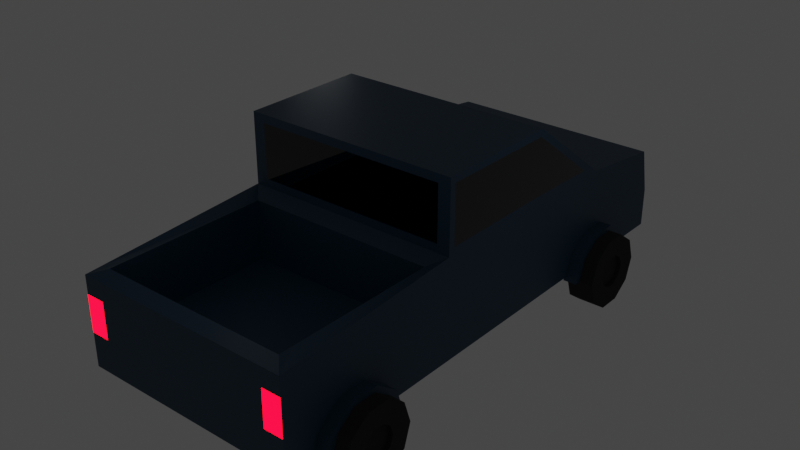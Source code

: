 # Source: car.blend  (saved by Blender 3.3.6; exported with 4.5.12 LTS)
import bpy
from mathutils import Matrix  # noqa: F401  (used for matrix-valued properties, if any)

bpy.ops.wm.read_factory_settings(use_empty=True)
scene = bpy.context.scene
scene.name = 'Scene'

# ---- collections
col_collection = bpy.data.collections.new('Collection'); scene.collection.children.link(col_collection)

# ---- materials (node trees are filled in below, after node groups)
mat_paint = bpy.data.materials.new('Paint')
mat_paint.alpha_threshold = 0.0
mat_paint.use_transparent_shadow = False
mat_paint.roughness = 0.5
mat_paint.line_color = (0.0, 0.0, 0.0, 1.0)
mat_window = bpy.data.materials.new('Window')
mat_window.use_transparent_shadow = False
mat_lights = bpy.data.materials.new('Lights')
mat_lights.use_transparent_shadow = False
mat_tires = bpy.data.materials.new('Tires')
mat_tires.use_transparent_shadow = False
mat_frontlights = bpy.data.materials.new('FrontLights')
mat_frontlights.use_transparent_shadow = False

# ---- material node trees
mat_paint.use_nodes = True; mat_paint.node_tree.nodes.clear()
_N = mat_paint.node_tree.nodes; _L = mat_paint.node_tree.links
n0 = _N.new('ShaderNodeOutputMaterial'); n0.name = 'Material Output'; n0.location = (300, 300)
n1 = _N.new('ShaderNodeBsdfPrincipled'); n1.name = 'Principled BSDF'; n1.location = (10, 300)
n1.distribution = 'GGX'
n1.subsurface_method = 'RANDOM_WALK_SKIN'
n1.inputs[0].default_value = (0.01152, 0.05494, 0.1087, 1.0)
n1.inputs[3].default_value = 1.45
n1.inputs[27].default_value = (0.0, 0.0, 0.0, 1.0)
n1.inputs[28].default_value = 1.0
_L.new(n1.outputs[0], n0.inputs[0])
n0.is_active_output = True
mat_window.use_nodes = True; mat_window.node_tree.nodes.clear()
_N = mat_window.node_tree.nodes; _L = mat_window.node_tree.links
n0 = _N.new('ShaderNodeBsdfPrincipled'); n0.name = 'Principled BSDF'; n0.location = (10, 300)
n0.distribution = 'GGX'
n0.subsurface_method = 'RANDOM_WALK_SKIN'
n0.inputs[0].default_value = (0.0, 0.0, 0.0, 1.0)
n0.inputs[2].default_value = 0.0
n0.inputs[3].default_value = 1.45
n0.inputs[13].default_value = 0.7255
n0.inputs[27].default_value = (0.0, 0.0, 0.0, 1.0)
n0.inputs[28].default_value = 1.0
n1 = _N.new('ShaderNodeOutputMaterial'); n1.name = 'Material Output'; n1.location = (300, 300)
_L.new(n0.outputs[0], n1.inputs[0])
n1.is_active_output = True
mat_lights.use_nodes = True; mat_lights.node_tree.nodes.clear()
_N = mat_lights.node_tree.nodes; _L = mat_lights.node_tree.links
n0 = _N.new('ShaderNodeBsdfPrincipled'); n0.name = 'Principled BSDF'; n0.location = (10, 300)
n0.distribution = 'GGX'
n0.subsurface_method = 'RANDOM_WALK_SKIN'
n0.inputs[0].default_value = (0.8, 0.02373, 0.001235, 1.0)
n0.inputs[2].default_value = 0.2091
n0.inputs[3].default_value = 1.45
n0.inputs[13].default_value = 0.7182
n0.inputs[27].default_value = (1.0, 0.0, 0.006756, 1.0)
n0.inputs[28].default_value = 7.9
n1 = _N.new('ShaderNodeOutputMaterial'); n1.name = 'Material Output'; n1.location = (300, 300)
_L.new(n0.outputs[0], n1.inputs[0])
n1.is_active_output = True
mat_tires.use_nodes = True; mat_tires.node_tree.nodes.clear()
_N = mat_tires.node_tree.nodes; _L = mat_tires.node_tree.links
n0 = _N.new('ShaderNodeBsdfPrincipled'); n0.name = 'Principled BSDF'; n0.location = (10, 300)
n0.distribution = 'GGX'
n0.subsurface_method = 'RANDOM_WALK_SKIN'
n0.inputs[0].default_value = (0.02674, 0.02674, 0.02674, 1.0)
n0.inputs[2].default_value = 0.9618
n0.inputs[3].default_value = 1.45
n0.inputs[13].default_value = 0.1545
n0.inputs[27].default_value = (0.0, 0.0, 0.0, 1.0)
n0.inputs[28].default_value = 1.0
n1 = _N.new('ShaderNodeOutputMaterial'); n1.name = 'Material Output'; n1.location = (300, 300)
_L.new(n0.outputs[0], n1.inputs[0])
n1.is_active_output = True
mat_frontlights.use_nodes = True; mat_frontlights.node_tree.nodes.clear()
_N = mat_frontlights.node_tree.nodes; _L = mat_frontlights.node_tree.links
n0 = _N.new('ShaderNodeBsdfPrincipled'); n0.name = 'Principled BSDF'; n0.location = (10, 300)
n0.distribution = 'GGX'
n0.subsurface_method = 'RANDOM_WALK_SKIN'
n0.inputs[0].default_value = (0.0, 0.0, 0.0, 1.0)
n0.inputs[3].default_value = 1.45
n0.inputs[27].default_value = (0.9503, 0.5027, 0.06251, 1.0)
n0.inputs[28].default_value = 3.4
n1 = _N.new('ShaderNodeOutputMaterial'); n1.name = 'Material Output'; n1.location = (300, 300)
_L.new(n0.outputs[0], n1.inputs[0])
n1.is_active_output = True

# ---- world
world_world = bpy.data.worlds.new('World'); scene.world = world_world
world_world.use_nodes = True; world_world.node_tree.nodes.clear()
_N = world_world.node_tree.nodes; _L = world_world.node_tree.links
n0 = _N.new('ShaderNodeOutputWorld'); n0.name = 'World Output'; n0.location = (300, 300)
n1 = _N.new('ShaderNodeBackground'); n1.name = 'Background'; n1.location = (10, 300)
n1.inputs[0].default_value = (0.05088, 0.05088, 0.05088, 1.0)
_L.new(n1.outputs[0], n0.inputs[0])
n0.is_active_output = True
world_world.color = (0.05088, 0.05088, 0.05088)
world_world.use_sun_shadow = False
world_world.sun_shadow_jitter_overblur = 0.0

# ---- lights
light_point = bpy.data.lights.new('Point', 'POINT')
light_point.transmission_factor = 0.0
light_point.energy = 1.0
light_point.shadow_soft_size = 0.25
light_point.shadow_maximum_resolution = 0.006
light_point.use_absolute_resolution = True
light_point_001 = bpy.data.lights.new('Point.001', 'POINT')
light_point_001.transmission_factor = 0.0
light_point_001.energy = 1.0
light_point_001.shadow_soft_size = 0.25
light_point_001.shadow_maximum_resolution = 0.006
light_point_001.use_absolute_resolution = True
light_point_002 = bpy.data.lights.new('Point.002', 'POINT')
light_point_002.transmission_factor = 0.0
light_point_002.energy = 1.0
light_point_002.shadow_soft_size = 0.25
light_point_002.shadow_maximum_resolution = 0.006
light_point_002.use_absolute_resolution = True

# ---- meshes
me_cube = bpy.data.meshes.new('Cube')
me_cube.from_pydata([(0.8506, -0.01761, 0.2663), (0.8506, 0.0, -1.0), (0.8506, -0.9473, 0.2663), (0.8506, -1.0, -1.0), (0.0, 0.0, -1.0), (-4.71e-10, -1.0, 0.2552), (0.0, -1.0, -1.0), (0.0, 0.05862, 0.2749), (0.8506, 0.5872, -0.1888), (0.8506, 1.0, -1.0), (0.0, 0.6917, -0.2015), (0.0, 1.0, -1.0), (0.8506, 0.0006628, -0.174), (0.7413, -1.109, -0.2854), (0.0, -1.109, -0.2854), (0.0, 1.0, -0.6043), (0.7413, -2.373, -0.2854), (0.8506, -2.482, -1.0), (0.0, -2.482, -1.0), (0.0, -2.373, -0.2854), (0.8506, -0.9473, -0.174), (0.0, -1.0, -0.2267), (0.8506, -2.482, -0.3188), (0.0, -2.482, -0.3188), (0.0, -2.373, -0.7503), (0.0, -1.109, -0.7503), (0.7413, -1.109, -0.7503), (0.7413, -2.373, -0.7503), (0.8356, 1.071, -1.028), (1.046, 0.9093, -1.028), (0.8356, 1.015, -1.199), (1.046, 0.8845, -1.104), (0.8356, 0.8696, -1.305), (1.046, 0.8197, -1.151), (0.8356, 0.6897, -1.305), (1.046, 0.7396, -1.151), (0.8356, 0.5442, -1.199), (1.046, 0.6748, -1.104), (0.8356, 0.4886, -1.028), (1.046, 0.6501, -1.028), (0.8356, 0.5442, -0.8567), (1.046, 0.6748, -0.9516), (0.8356, 0.6897, -0.751), (1.046, 0.7396, -0.9045), (0.8356, 0.8696, -0.751), (1.046, 0.8197, -0.9045), (0.8356, 1.015, -0.8567), (1.046, 0.8845, -0.9516), (1.046, 1.015, -1.199), (1.046, 1.071, -1.028), (1.046, 0.8696, -1.305), (1.046, 0.6897, -1.305), (1.046, 0.5442, -1.199), (1.046, 0.4886, -1.028), (1.046, 0.5442, -0.8567), (1.046, 0.6897, -0.751), (1.046, 0.8696, -0.751), (1.046, 1.015, -0.8567), (1.013, 0.8845, -1.104), (1.013, 0.9093, -1.028), (1.013, 0.8197, -1.151), (1.013, 0.7396, -1.151), (1.013, 0.6748, -1.104), (1.013, 0.6501, -1.028), (1.013, 0.6748, -0.9516), (1.013, 0.7396, -0.9045), (1.013, 0.8197, -0.9045), (1.013, 0.8845, -0.9516), (0.9409, 1.071, -1.028), (0.9409, 1.015, -1.199), (0.9409, 0.8696, -1.305), (0.9409, 0.6897, -1.305), (0.9409, 0.5442, -1.199), (0.9409, 0.4886, -1.028), (0.9409, 0.5442, -0.8567), (0.9409, 0.6897, -0.751), (0.9409, 0.8696, -0.751), (0.9409, 1.015, -0.8567), (0.9409, 0.4341, -1.028), (0.8356, 0.4341, -1.028), (0.8356, 0.4861, -0.8478), (0.9409, 0.4861, -0.8478), (0.8356, 0.6676, -0.716), (0.9409, 0.6676, -0.716), (0.8356, 0.8918, -0.716), (0.9409, 0.8918, -0.716), (0.8356, 1.073, -0.8478), (0.9409, 1.073, -0.8478), (0.8356, 1.125, -1.028), (0.9409, 1.125, -1.028), (0.8356, -1.612, -1.028), (1.046, -1.774, -1.028), (0.8356, -1.668, -1.199), (1.046, -1.798, -1.104), (0.8356, -1.813, -1.305), (1.046, -1.863, -1.151), (0.8356, -1.993, -1.305), (1.046, -1.943, -1.151), (0.8356, -2.139, -1.199), (1.046, -2.008, -1.104), (0.8356, -2.194, -1.028), (1.046, -2.033, -1.028), (0.8356, -2.139, -0.8567), (1.046, -2.008, -0.9516), (0.8356, -1.993, -0.751), (1.046, -1.943, -0.9045), (0.8356, -1.813, -0.751), (1.046, -1.863, -0.9045), (0.8356, -1.668, -0.8567), (1.046, -1.798, -0.9516), (1.046, -1.668, -1.199), (1.046, -1.612, -1.028), (1.046, -1.813, -1.305), (1.046, -1.993, -1.305), (1.046, -2.139, -1.199), (1.046, -2.194, -1.028), (1.046, -2.139, -0.8567), (1.046, -1.993, -0.751), (1.046, -1.813, -0.751), (1.046, -1.668, -0.8567), (1.013, -1.798, -1.104), (1.013, -1.774, -1.028), (1.013, -1.863, -1.151), (1.013, -1.943, -1.151), (1.013, -2.008, -1.104), (1.013, -2.033, -1.028), (1.013, -2.008, -0.9516), (1.013, -1.943, -0.9045), (1.013, -1.863, -0.9045), (1.013, -1.798, -0.9516), (0.9409, -1.612, -1.028), (0.9409, -1.668, -1.199), (0.9409, -1.813, -1.305), (0.9409, -1.993, -1.305), (0.9409, -2.139, -1.199), (0.9409, -2.194, -1.028), (0.9409, -2.139, -0.8567), (0.9409, -1.993, -0.751), (0.9409, -1.813, -0.751), (0.9409, -1.668, -0.8567), (0.9409, -2.249, -1.028), (0.8356, -2.249, -1.028), (0.8356, -2.197, -0.8478), (0.9409, -2.197, -0.8478), (0.8356, -2.015, -0.716), (0.9409, -2.015, -0.716), (0.8356, -1.791, -0.716), (0.9409, -1.791, -0.716), (0.8356, -1.61, -0.8478), (0.9409, -1.61, -0.8478), (0.8356, -1.558, -1.028), (0.9409, -1.558, -1.028), (0.8506, 1.571, -0.6964), (0.8506, 1.571, -1.0), (0.0, 1.489, -0.3377), (0.8506, 1.489, -0.3377), (0.0, 1.571, -1.0), (0.0, 1.571, -0.6964), (0.7773, 0.05862, 0.2749), (0.7548, -1.0, 0.2552), (0.7773, 0.6917, -0.2015), (0.7548, -1.0, -0.1629), (0.0, 0.0, 0.319), (0.8506, 0.0, 0.319), (0.0, 0.7503, -0.2456), (0.8506, 0.7503, -0.2456), (0.8506, -1.0, 0.319), (0.0, -1.0, 0.319), (0.8506, -1.0, -0.2267), (-4.71e-10, -1.0, -0.1629), (0.0, 1.0, -0.687), (0.0, 1.0, -0.8189), (0.8506, -2.482, -0.4612), (0.8506, -2.482, -0.7398), (0.8506, 1.571, -0.7598), (0.8506, 1.571, -0.861), (0.0, 1.571, -0.7598), (0.0, 1.571, -0.861), (0.7033, -1.0, -1.0), (0.7033, 0.0, 0.319), (0.7033, 0.0, -1.0), (0.7033, -1.0, 0.319), (0.7033, 0.7503, -0.2456), (0.7033, 1.0, -1.0), (0.7033, -1.0, -0.2267), (0.7033, -2.482, -1.0), (0.7033, -2.482, -0.3188), (0.6129, -1.109, -0.2854), (0.6129, -2.373, -0.2854), (0.6129, -1.109, -0.7503), (0.7033, 1.489, -0.3377), (0.7033, 1.571, -1.0), (0.7033, 1.571, -0.6964), (0.6427, 0.05862, 0.2749), (0.6427, 0.6917, -0.2015), (0.6241, -1.0, 0.2552), (0.6241, -1.0, -0.1629), (0.7033, 1.571, -0.861), (0.7033, -2.482, -0.7398), (0.7033, -2.482, -0.4612), (0.8506, -2.344, -1.0), (0.0, -2.344, -1.0), (0.8506, -2.344, -0.3102), (0.7413, -2.255, -0.2854), (0.7413, -2.255, -0.7503), (0.7033, -2.344, -1.0), (0.5031, 0.0, -1.0), (0.5031, -1.0, 0.319), (0.5031, 1.0, -1.0), (0.5031, -1.0, -0.2267), (0.5031, -2.482, -0.3188), (0.4384, -1.109, -0.2854), (0.4384, -2.373, -0.2854), (0.4384, -1.109, -0.7503), (0.5031, 1.571, -1.0), (0.4464, -1.0, 0.2552), (0.4464, -1.0, -0.1629), (0.5031, -1.0, -1.0), (0.5031, 0.0, 0.319), (0.5031, 0.7503, -0.2456), (0.5031, -2.482, -1.0), (0.5031, 1.489, -0.3377), (0.5031, 1.571, -0.6964), (0.4597, 0.05862, 0.2749), (0.4597, 0.6917, -0.2015), (0.5031, 1.571, -0.861), (0.5031, 1.571, -0.7598), (0.5031, -2.344, -1.0), (-0.8506, -0.01761, 0.2663), (-0.8506, 0.0, -1.0), (-0.8506, -0.9473, 0.2663), (-0.8506, -1.0, -1.0), (-0.8506, 0.5872, -0.1888), (-0.8506, 1.0, -1.0), (-0.8506, 0.0006628, -0.174), (-0.7413, -1.109, -0.2854), (-0.7413, -2.373, -0.2854), (-0.8506, -2.482, -1.0), (-0.8506, -0.9473, -0.174), (-0.8506, -2.482, -0.3188), (-0.7413, -1.109, -0.7503), (-0.7413, -2.373, -0.7503), (-0.8356, 1.071, -1.028), (-1.046, 0.9093, -1.028), (-0.8356, 1.015, -1.199), (-1.046, 0.8845, -1.104), (-0.8356, 0.8696, -1.305), (-1.046, 0.8197, -1.151), (-0.8356, 0.6897, -1.305), (-1.046, 0.7396, -1.151), (-0.8356, 0.5442, -1.199), (-1.046, 0.6748, -1.104), (-0.8356, 0.4886, -1.028), (-1.046, 0.6501, -1.028), (-0.8356, 0.5442, -0.8567), (-1.046, 0.6748, -0.9516), (-0.8356, 0.6897, -0.751), (-1.046, 0.7396, -0.9045), (-0.8356, 0.8696, -0.751), (-1.046, 0.8197, -0.9045), (-0.8356, 1.015, -0.8567), (-1.046, 0.8845, -0.9516), (-1.046, 1.015, -1.199), (-1.046, 1.071, -1.028), (-1.046, 0.8696, -1.305), (-1.046, 0.6897, -1.305), (-1.046, 0.5442, -1.199), (-1.046, 0.4886, -1.028), (-1.046, 0.5442, -0.8567), (-1.046, 0.6897, -0.751), (-1.046, 0.8696, -0.751), (-1.046, 1.015, -0.8567), (-1.013, 0.8845, -1.104), (-1.013, 0.9093, -1.028), (-1.013, 0.8197, -1.151), (-1.013, 0.7396, -1.151), (-1.013, 0.6748, -1.104), (-1.013, 0.6501, -1.028), (-1.013, 0.6748, -0.9516), (-1.013, 0.7396, -0.9045), (-1.013, 0.8197, -0.9045), (-1.013, 0.8845, -0.9516), (-0.9409, 1.071, -1.028), (-0.9409, 1.015, -1.199), (-0.9409, 0.8696, -1.305), (-0.9409, 0.6897, -1.305), (-0.9409, 0.5442, -1.199), (-0.9409, 0.4886, -1.028), (-0.9409, 0.5442, -0.8567), (-0.9409, 0.6897, -0.751), (-0.9409, 0.8696, -0.751), (-0.9409, 1.015, -0.8567), (-0.9409, 0.4341, -1.028), (-0.8356, 0.4341, -1.028), (-0.8356, 0.4861, -0.8478), (-0.9409, 0.4861, -0.8478), (-0.8356, 0.6676, -0.716), (-0.9409, 0.6676, -0.716), (-0.8356, 0.8918, -0.716), (-0.9409, 0.8918, -0.716), (-0.8356, 1.073, -0.8478), (-0.9409, 1.073, -0.8478), (-0.8356, 1.125, -1.028), (-0.9409, 1.125, -1.028), (-0.8356, -1.612, -1.028), (-1.046, -1.774, -1.028), (-0.8356, -1.668, -1.199), (-1.046, -1.798, -1.104), (-0.8356, -1.813, -1.305), (-1.046, -1.863, -1.151), (-0.8356, -1.993, -1.305), (-1.046, -1.943, -1.151), (-0.8356, -2.139, -1.199), (-1.046, -2.008, -1.104), (-0.8356, -2.194, -1.028), (-1.046, -2.033, -1.028), (-0.8356, -2.139, -0.8567), (-1.046, -2.008, -0.9516), (-0.8356, -1.993, -0.751), (-1.046, -1.943, -0.9045), (-0.8356, -1.813, -0.751), (-1.046, -1.863, -0.9045), (-0.8356, -1.668, -0.8567), (-1.046, -1.798, -0.9516), (-1.046, -1.668, -1.199), (-1.046, -1.612, -1.028), (-1.046, -1.813, -1.305), (-1.046, -1.993, -1.305), (-1.046, -2.139, -1.199), (-1.046, -2.194, -1.028), (-1.046, -2.139, -0.8567), (-1.046, -1.993, -0.751), (-1.046, -1.813, -0.751), (-1.046, -1.668, -0.8567), (-1.013, -1.798, -1.104), (-1.013, -1.774, -1.028), (-1.013, -1.863, -1.151), (-1.013, -1.943, -1.151), (-1.013, -2.008, -1.104), (-1.013, -2.033, -1.028), (-1.013, -2.008, -0.9516), (-1.013, -1.943, -0.9045), (-1.013, -1.863, -0.9045), (-1.013, -1.798, -0.9516), (-0.9409, -1.612, -1.028), (-0.9409, -1.668, -1.199), (-0.9409, -1.813, -1.305), (-0.9409, -1.993, -1.305), (-0.9409, -2.139, -1.199), (-0.9409, -2.194, -1.028), (-0.9409, -2.139, -0.8567), (-0.9409, -1.993, -0.751), (-0.9409, -1.813, -0.751), (-0.9409, -1.668, -0.8567), (-0.9409, -2.249, -1.028), (-0.8356, -2.249, -1.028), (-0.8356, -2.197, -0.8478), (-0.9409, -2.197, -0.8478), (-0.8356, -2.015, -0.716), (-0.9409, -2.015, -0.716), (-0.8356, -1.791, -0.716), (-0.9409, -1.791, -0.716), (-0.8356, -1.61, -0.8478), (-0.9409, -1.61, -0.8478), (-0.8356, -1.558, -1.028), (-0.9409, -1.558, -1.028), (-0.8506, 1.571, -0.6964), (-0.8506, 1.571, -1.0), (-0.8506, 1.489, -0.3377), (-0.7773, 0.05862, 0.2749), (-0.7548, -1.0, 0.2552), (-0.7773, 0.6917, -0.2015), (-0.7548, -1.0, -0.1629), (-0.8506, 0.0, 0.319), (-0.8506, 0.7503, -0.2456), (-0.8506, -1.0, 0.319), (-0.8506, -1.0, -0.2267), (-0.8506, -2.482, -0.4612), (-0.8506, -2.482, -0.7398), (-0.8506, 1.571, -0.7598), (-0.8506, 1.571, -0.861), (-0.7033, -1.0, -1.0), (-0.7033, 0.0, 0.319), (-0.7033, 0.0, -1.0), (-0.7033, -1.0, 0.319), (-0.7033, 0.7503, -0.2456), (-0.7033, 1.0, -1.0), (-0.7033, -1.0, -0.2267), (-0.7033, -2.482, -1.0), (-0.7033, -2.482, -0.3188), (-0.6129, -1.109, -0.2854), (-0.6129, -2.373, -0.2854), (-0.6129, -1.109, -0.7503), (-0.7033, 1.489, -0.3377), (-0.7033, 1.571, -1.0), (-0.7033, 1.571, -0.6964), (-0.6427, 0.05862, 0.2749), (-0.6427, 0.6917, -0.2015), (-0.6241, -1.0, 0.2552), (-0.6241, -1.0, -0.1629), (-0.7033, 1.571, -0.861), (-0.7033, -2.482, -0.7398), (-0.7033, -2.482, -0.4612), (-0.8506, -2.344, -1.0), (-0.8506, -2.344, -0.3102), (-0.7413, -2.255, -0.2854), (-0.7413, -2.255, -0.7503), (-0.7033, -2.344, -1.0), (-0.5031, 0.0, -1.0), (-0.5031, -1.0, 0.319), (-0.5031, 1.0, -1.0), (-0.5031, -1.0, -0.2267), (-0.5031, -2.482, -0.3188), (-0.4384, -1.109, -0.2854), (-0.4384, -2.373, -0.2854), (-0.4384, -1.109, -0.7503), (-0.5031, 1.571, -1.0), (-0.4464, -1.0, 0.2552), (-0.4464, -1.0, -0.1629), (-0.5031, -1.0, -1.0), (-0.5031, 0.0, 0.319), (-0.5031, 0.7503, -0.2456), (-0.5031, -2.482, -1.0), (-0.5031, 1.489, -0.3377), (-0.5031, 1.571, -0.6964), (-0.4597, 0.05862, 0.2749), (-0.4597, 0.6917, -0.2015), (-0.5031, 1.571, -0.861), (-0.5031, 1.571, -0.7598), (-0.5031, -2.344, -1.0)], [], [(180, 1, 3, 178), (179, 218, 162, 167, 207, 181, 166, 163), (208, 11, 156, 214), (206, 4, 11, 208), (15, 164, 154, 157), (205, 200, 17, 185), (220, 210, 23, 18), (187, 13, 168, 184), (212, 19, 23, 210), (203, 16, 22, 202), (16, 203, 13, 26, 204, 27), (189, 213, 25, 24, 27, 204, 26), (68, 49, 48, 69), (69, 48, 50, 70), (70, 50, 51, 71), (71, 51, 52, 72), (72, 52, 53, 73), (73, 53, 54, 74), (74, 54, 55, 75), (75, 55, 56, 76), (47, 45, 66, 67), (76, 56, 57, 77), (77, 57, 49, 68), (28, 30, 32, 34, 36, 38, 40, 42, 44, 46), (29, 31, 48, 49), (31, 33, 50, 48), (33, 35, 51, 50), (35, 37, 52, 51), (37, 39, 53, 52), (39, 41, 54, 53), (41, 43, 55, 54), (43, 45, 56, 55), (45, 47, 57, 56), (47, 29, 49, 57), (41, 39, 63, 64), (35, 33, 60, 61), (29, 47, 67, 59), (43, 41, 64, 65), (37, 35, 61, 62), (31, 29, 59, 58), (45, 43, 65, 66), (39, 37, 62, 63), (33, 31, 58, 60), (58, 59, 67, 66, 65, 64, 63, 62, 61, 60), (38, 73, 78, 79), (77, 68, 89, 87), (46, 44, 84, 86), (74, 75, 83, 81), (28, 46, 86, 88), (36, 72, 73, 38), (34, 71, 72, 36), (32, 70, 71, 34), (30, 69, 70, 32), (28, 68, 69, 30), (86, 87, 89, 88), (84, 85, 87, 86), (82, 83, 85, 84), (80, 81, 83, 82), (79, 78, 81, 80), (44, 42, 82, 84), (68, 28, 88, 89), (73, 74, 81, 78), (42, 40, 80, 82), (40, 38, 79, 80), (76, 77, 87, 85), (75, 76, 85, 83), (130, 111, 110, 131), (131, 110, 112, 132), (132, 112, 113, 133), (133, 113, 114, 134), (134, 114, 115, 135), (135, 115, 116, 136), (136, 116, 117, 137), (137, 117, 118, 138), (109, 107, 128, 129), (138, 118, 119, 139), (139, 119, 111, 130), (90, 92, 94, 96, 98, 100, 102, 104, 106, 108), (91, 93, 110, 111), (93, 95, 112, 110), (95, 97, 113, 112), (97, 99, 114, 113), (99, 101, 115, 114), (101, 103, 116, 115), (103, 105, 117, 116), (105, 107, 118, 117), (107, 109, 119, 118), (109, 91, 111, 119), (103, 101, 125, 126), (97, 95, 122, 123), (91, 109, 129, 121), (105, 103, 126, 127), (99, 97, 123, 124), (93, 91, 121, 120), (107, 105, 127, 128), (101, 99, 124, 125), (95, 93, 120, 122), (120, 121, 129, 128, 127, 126, 125, 124, 123, 122), (100, 135, 140, 141), (139, 130, 151, 149), (108, 106, 146, 148), (136, 137, 145, 143), (90, 108, 148, 150), (98, 134, 135, 100), (96, 133, 134, 98), (94, 132, 133, 96), (92, 131, 132, 94), (90, 130, 131, 92), (148, 149, 151, 150), (146, 147, 149, 148), (144, 145, 147, 146), (142, 143, 145, 144), (141, 140, 143, 142), (106, 104, 144, 146), (130, 90, 150, 151), (135, 136, 143, 140), (104, 102, 142, 144), (102, 100, 141, 142), (138, 139, 149, 147), (137, 138, 147, 145), (170, 15, 157, 176), (8, 12, 20, 168, 202, 22, 172, 173, 17, 200, 3, 1, 9, 153, 175, 174, 152, 155, 165, 163, 0), (158, 193, 223, 7, 162, 218, 179, 163, 165, 182, 219, 164, 10, 224, 194, 160), (2, 20, 12, 8, 0), (195, 159, 166, 181), (159, 161, 168, 166), (216, 169, 21, 209), (223, 193, 158, 160, 194, 224, 10, 7), (11, 171, 177, 156), (171, 170, 176, 177), (225, 226, 222, 192, 152, 174, 175, 197), (173, 172, 199, 198), (17, 173, 198, 185), (161, 196, 184, 168), (215, 195, 181, 207), (164, 219, 182, 165, 155, 190, 221, 154), (157, 154, 221, 190, 155, 152, 192, 222), (16, 188, 186, 22), (211, 187, 184, 209), (161, 159, 195, 215, 5, 169, 216, 196), (172, 22, 186, 199), (227, 205, 185, 220), (1, 180, 183, 9), (9, 183, 191, 153), (206, 180, 178, 217), (217, 178, 205, 227), (20, 2, 0, 163, 166, 168), (13, 203, 202, 168), (178, 3, 200, 205), (6, 217, 227, 201), (4, 206, 217, 6), (201, 227, 220, 18), (14, 211, 209, 21), (177, 176, 157, 222, 226, 225, 197, 175, 153, 191, 214, 156), (5, 215, 207, 167), (196, 216, 209, 184), (19, 212, 188, 16, 27, 24), (188, 212, 210, 186), (198, 199, 186, 210, 220, 185), (180, 206, 208, 183), (183, 208, 214, 191), (187, 211, 14, 25, 213, 189, 26, 13), (383, 381, 231, 229), (382, 373, 375, 384, 409, 167, 162, 420), (410, 416, 156, 11), (408, 410, 11, 4), (407, 388, 237, 403), (422, 18, 23, 412), (390, 387, 376, 235), (414, 412, 23, 19), (405, 404, 239, 236), (236, 241, 406, 240, 235, 405), (392, 240, 406, 241, 24, 25, 415), (282, 283, 262, 263), (283, 284, 264, 262), (284, 285, 265, 264), (285, 286, 266, 265), (286, 287, 267, 266), (287, 288, 268, 267), (288, 289, 269, 268), (289, 290, 270, 269), (261, 281, 280, 259), (290, 291, 271, 270), (291, 282, 263, 271), (242, 260, 258, 256, 254, 252, 250, 248, 246, 244), (243, 263, 262, 245), (245, 262, 264, 247), (247, 264, 265, 249), (249, 265, 266, 251), (251, 266, 267, 253), (253, 267, 268, 255), (255, 268, 269, 257), (257, 269, 270, 259), (259, 270, 271, 261), (261, 271, 263, 243), (255, 278, 277, 253), (249, 275, 274, 247), (243, 273, 281, 261), (257, 279, 278, 255), (251, 276, 275, 249), (245, 272, 273, 243), (259, 280, 279, 257), (253, 277, 276, 251), (247, 274, 272, 245), (272, 274, 275, 276, 277, 278, 279, 280, 281, 273), (252, 293, 292, 287), (291, 301, 303, 282), (260, 300, 298, 258), (288, 295, 297, 289), (242, 302, 300, 260), (250, 252, 287, 286), (248, 250, 286, 285), (246, 248, 285, 284), (244, 246, 284, 283), (242, 244, 283, 282), (300, 302, 303, 301), (298, 300, 301, 299), (296, 298, 299, 297), (294, 296, 297, 295), (293, 294, 295, 292), (258, 298, 296, 256), (282, 303, 302, 242), (287, 292, 295, 288), (256, 296, 294, 254), (254, 294, 293, 252), (290, 299, 301, 291), (289, 297, 299, 290), (344, 345, 324, 325), (345, 346, 326, 324), (346, 347, 327, 326), (347, 348, 328, 327), (348, 349, 329, 328), (349, 350, 330, 329), (350, 351, 331, 330), (351, 352, 332, 331), (323, 343, 342, 321), (352, 353, 333, 332), (353, 344, 325, 333), (304, 322, 320, 318, 316, 314, 312, 310, 308, 306), (305, 325, 324, 307), (307, 324, 326, 309), (309, 326, 327, 311), (311, 327, 328, 313), (313, 328, 329, 315), (315, 329, 330, 317), (317, 330, 331, 319), (319, 331, 332, 321), (321, 332, 333, 323), (323, 333, 325, 305), (317, 340, 339, 315), (311, 337, 336, 309), (305, 335, 343, 323), (319, 341, 340, 317), (313, 338, 337, 311), (307, 334, 335, 305), (321, 342, 341, 319), (315, 339, 338, 313), (309, 336, 334, 307), (334, 336, 337, 338, 339, 340, 341, 342, 343, 335), (314, 355, 354, 349), (353, 363, 365, 344), (322, 362, 360, 320), (350, 357, 359, 351), (304, 364, 362, 322), (312, 314, 349, 348), (310, 312, 348, 347), (308, 310, 347, 346), (306, 308, 346, 345), (304, 306, 345, 344), (362, 364, 365, 363), (360, 362, 363, 361), (358, 360, 361, 359), (356, 358, 359, 357), (355, 356, 357, 354), (320, 360, 358, 318), (344, 365, 364, 304), (349, 354, 357, 350), (318, 358, 356, 316), (316, 356, 355, 314), (352, 361, 363, 353), (351, 359, 361, 352), (232, 228, 373, 374, 368, 366, 379, 380, 367, 233, 229, 231, 403, 237, 378, 377, 239, 404, 376, 238, 234), (369, 371, 397, 426, 10, 164, 421, 385, 374, 373, 382, 420, 162, 7, 425, 396), (230, 228, 232, 234, 238), (398, 384, 375, 370), (370, 375, 376, 372), (418, 411, 21, 169), (425, 7, 10, 426, 397, 371, 369, 396), (427, 400, 380, 379, 366, 395, 424, 428), (378, 401, 402, 377), (237, 388, 401, 378), (372, 376, 387, 399), (417, 409, 384, 398), (164, 154, 423, 393, 368, 374, 385, 421), (157, 424, 395, 366, 368, 393, 423, 154), (236, 239, 389, 391), (413, 411, 387, 390), (372, 399, 418, 169, 5, 417, 398, 370), (377, 402, 389, 239), (429, 422, 388, 407), (229, 233, 386, 383), (233, 367, 394, 386), (408, 419, 381, 383), (419, 429, 407, 381), (238, 376, 375, 373, 228, 230), (235, 376, 404, 405), (381, 407, 403, 231), (6, 201, 429, 419), (4, 6, 419, 408), (201, 18, 422, 429), (14, 21, 411, 413), (177, 156, 416, 394, 367, 380, 400, 427, 428, 424, 157, 176), (5, 167, 409, 417), (399, 387, 411, 418), (19, 24, 241, 236, 391, 414), (391, 389, 412, 414), (401, 388, 422, 412, 389, 402), (383, 386, 410, 408), (386, 394, 416, 410), (390, 235, 240, 392, 415, 25, 14, 413)])
me_cube.polygons.foreach_set('material_index', [0, 0, 0, 0, 0, 0, 0, 0, 0, 0, 0, 0, 3, 3, 3, 3, 3, 3, 3, 3, 3, 3, 3, 3, 3, 3, 3, 3, 3, 3, 3, 3, 3, 3, 3, 3, 3, 3, 3, 3, 3, 3, 3, 3, 3, 0, 3, 0, 3, 3, 3, 3, 3, 3, 0, 0, 0, 0, 0, 3, 3, 0, 3, 3, 0, 0, 3, 3, 3, 3, 3, 3, 3, 3, 3, 3, 3, 3, 3, 3, 3, 3, 3, 3, 3, 3, 3, 3, 3, 3, 3, 3, 3, 3, 3, 3, 3, 3, 3, 0, 3, 0, 3, 3, 3, 3, 3, 3, 0, 0, 0, 0, 0, 3, 3, 0, 3, 3, 0, 0, 0, 0, 0, 1, 0, 0, 0, 1, 0, 0, 4, 2, 0, 0, 0, 0, 0, 0, 0, 1, 0, 0, 0, 0, 0, 0, 0, 0, 0, 0, 0, 0, 0, 0, 0, 0, 0, 0, 0, 0, 0, 0, 0, 0, 0, 0, 0, 0, 0, 0, 0, 0, 0, 3, 3, 3, 3, 3, 3, 3, 3, 3, 3, 3, 3, 3, 3, 3, 3, 3, 3, 3, 3, 3, 3, 3, 3, 3, 3, 3, 3, 3, 3, 3, 3, 3, 0, 3, 0, 3, 3, 3, 3, 3, 3, 0, 0, 0, 0, 0, 3, 3, 0, 3, 3, 0, 0, 3, 3, 3, 3, 3, 3, 3, 3, 3, 3, 3, 3, 3, 3, 3, 3, 3, 3, 3, 3, 3, 3, 3, 3, 3, 3, 3, 3, 3, 3, 3, 3, 3, 0, 3, 0, 3, 3, 3, 3, 3, 3, 0, 0, 0, 0, 0, 3, 3, 0, 3, 3, 0, 0, 0, 0, 1, 0, 0, 0, 1, 4, 2, 0, 0, 0, 0, 0, 0, 0, 1, 0, 0, 0, 0, 0, 0, 0, 0, 0, 0, 0, 0, 0, 0, 0, 0, 0, 0, 0, 0, 0, 0])
_uv = me_cube.uv_layers.new(name='UVMap')
_uv.uv.foreach_set('vector', [0.3534, 0.5, 0.375, 0.5, 0.375, 0.75, 0.3534, 0.75, 0.6466, 0.5, 0.6761, 0.5, 0.75, 0.5, 0.75, 0.75, 0.6761, 0.75, 0.6466, 0.75, 0.625, 0.75, 0.625, 0.5, 0.3239, 0.5, 0.25, 0.5, 0.25, 0.5, 0.3239, 0.5, 0.3239, 0.5, 0.25, 0.5, 0.25, 0.5, 0.3239, 0.5, 0.0, 0.0, 0.0, 0.0, 0.0, 0.0, 0.0, 0.0, 0.3534, 0.75, 0.375, 0.75, 0.375, 0.75, 0.3534, 0.75, 0.375, 0.8011, 0.5, 0.8011, 0.5, 0.875, 0.375, 0.875, 0.5, 0.7829, 0.5, 0.7637, 0.5, 0.75, 0.5, 0.7716, 0.5, 0.8092, 0.5, 0.875, 0.5, 0.875, 0.5, 0.8011, 0.5, 0.7637, 0.5, 0.7637, 0.5, 0.75, 0.5, 0.75, 0.5, 0.7637, 0.5, 0.7637, 0.5, 0.7637, 0.5, 0.7637, 0.5, 0.7637, 0.5, 0.7637, 0.5, 0.7829, 0.5, 0.8092, 0.5, 0.875, 0.5, 0.875, 0.5, 0.7637, 0.5, 0.7637, 0.5, 0.7637, 1.0, 0.75, 1.0, 1.0, 0.9, 1.0, 0.9, 0.75, 0.9, 0.75, 0.9, 1.0, 0.8, 1.0, 0.8, 0.75, 0.8, 0.75, 0.8, 1.0, 0.7, 1.0, 0.7, 0.75, 0.7, 0.75, 0.7, 1.0, 0.6, 1.0, 0.6, 0.75, 0.6, 0.75, 0.6, 1.0, 0.5, 1.0, 0.5, 0.75, 0.5, 0.75, 0.5, 1.0, 0.4, 1.0, 0.4, 0.75, 0.4, 0.75, 0.4, 1.0, 0.3, 1.0, 0.3, 0.75, 0.3, 0.75, 0.3, 1.0, 0.2, 1.0, 0.2, 0.75, 0.1872, 0.3364, 0.1484, 0.283, 0.1484, 0.283, 0.1872, 0.3364, 0.2, 0.75, 0.2, 1.0, 0.1, 1.0, 0.1, 0.75, 0.1, 0.75, 0.1, 1.0, -7.451e-08, 1.0, -7.451e-08, 0.75, 0.75, 0.49, 0.8911, 0.4442, 0.9783, 0.3242, 0.9783, 0.1758, 0.8911, 0.05584, 0.75, 0.01, 0.6089, 0.05584, 0.5217, 0.1758, 0.5217, 0.3242, 0.6089, 0.4442, 0.25, 0.3569, 0.3128, 0.3364, 0.3911, 0.4442, 0.25, 0.49, 0.3128, 0.3364, 0.3516, 0.283, 0.4783, 0.3242, 0.3911, 0.4442, 0.3516, 0.283, 0.3516, 0.217, 0.4783, 0.1758, 0.4783, 0.3242, 0.3516, 0.217, 0.3128, 0.1636, 0.3911, 0.05584, 0.4783, 0.1758, 0.3128, 0.1636, 0.25, 0.1431, 0.25, 0.01, 0.3911, 0.05584, 0.25, 0.1431, 0.1872, 0.1636, 0.1089, 0.05584, 0.25, 0.01, 0.1872, 0.1636, 0.1484, 0.217, 0.02175, 0.1758, 0.1089, 0.05584, 0.1484, 0.217, 0.1484, 0.283, 0.02175, 0.3242, 0.02175, 0.1758, 0.1484, 0.283, 0.1872, 0.3364, 0.1089, 0.4442, 0.02175, 0.3242, 0.1872, 0.3364, 0.25, 0.3569, 0.25, 0.49, 0.1089, 0.4442, 0.1872, 0.1636, 0.25, 0.1431, 0.25, 0.1431, 0.1872, 0.1636, 0.3516, 0.217, 0.3516, 0.283, 0.3516, 0.283, 0.3516, 0.217, 0.25, 0.3569, 0.1872, 0.3364, 0.1872, 0.3364, 0.25, 0.3569, 0.1484, 0.217, 0.1872, 0.1636, 0.1872, 0.1636, 0.1484, 0.217, 0.3128, 0.1636, 0.3516, 0.217, 0.3516, 0.217, 0.3128, 0.1636, 0.3128, 0.3364, 0.25, 0.3569, 0.25, 0.3569, 0.3128, 0.3364, 0.1484, 0.283, 0.1484, 0.217, 0.1484, 0.217, 0.1484, 0.283, 0.25, 0.1431, 0.3128, 0.1636, 0.3128, 0.1636, 0.25, 0.1431, 0.3516, 0.283, 0.3128, 0.3364, 0.3128, 0.3364, 0.3516, 0.283, 0.3128, 0.3364, 0.25, 0.3569, 0.1872, 0.3364, 0.1484, 0.283, 0.1484, 0.217, 0.1872, 0.1636, 0.25, 0.1431, 0.3128, 0.1636, 0.3516, 0.217, 0.3516, 0.283, 0.5, 0.5, 0.5, 0.75, 0.5, 0.75, 0.5, 0.5, 0.1, 0.75, -7.451e-08, 0.75, -7.451e-08, 0.75, 0.1, 0.75, 0.6089, 0.4442, 0.5217, 0.3242, 0.5217, 0.3242, 0.6089, 0.4442, 0.4, 0.75, 0.3, 0.75, 0.3, 0.75, 0.4, 0.75, 0.75, 0.49, 0.6089, 0.4442, 0.6089, 0.4442, 0.75, 0.49, 0.6, 0.5, 0.6, 0.75, 0.5, 0.75, 0.5, 0.5, 0.7, 0.5, 0.7, 0.75, 0.6, 0.75, 0.6, 0.5, 0.8, 0.5, 0.8, 0.75, 0.7, 0.75, 0.7, 0.5, 0.9, 0.5, 0.9, 0.75, 0.8, 0.75, 0.8, 0.5, 1.0, 0.5, 1.0, 0.75, 0.9, 0.75, 0.9, 0.5, 0.1, 0.5, 0.1, 0.75, -7.451e-08, 0.75, -7.451e-08, 0.5, 0.2, 0.5, 0.2, 0.75, 0.1, 0.75, 0.1, 0.5, 0.3, 0.5, 0.3, 0.75, 0.2, 0.75, 0.2, 0.5, 0.4, 0.5, 0.4, 0.75, 0.3, 0.75, 0.3, 0.5, 0.5, 0.5, 0.5, 0.75, 0.4, 0.75, 0.4, 0.5, 0.5217, 0.3242, 0.5217, 0.1758, 0.5217, 0.1758, 0.5217, 0.3242, 1.0, 0.75, 1.0, 0.5, 1.0, 0.5, 1.0, 0.75, 0.5, 0.75, 0.4, 0.75, 0.4, 0.75, 0.5, 0.75, 0.5217, 0.1758, 0.6089, 0.05584, 0.6089, 0.05584, 0.5217, 0.1758, 0.6089, 0.05584, 0.75, 0.01, 0.75, 0.01, 0.6089, 0.05584, 0.2, 0.75, 0.1, 0.75, 0.1, 0.75, 0.2, 0.75, 0.3, 0.75, 0.2, 0.75, 0.2, 0.75, 0.3, 0.75, 1.0, 0.75, 1.0, 1.0, 0.9, 1.0, 0.9, 0.75, 0.9, 0.75, 0.9, 1.0, 0.8, 1.0, 0.8, 0.75, 0.8, 0.75, 0.8, 1.0, 0.7, 1.0, 0.7, 0.75, 0.7, 0.75, 0.7, 1.0, 0.6, 1.0, 0.6, 0.75, 0.6, 0.75, 0.6, 1.0, 0.5, 1.0, 0.5, 0.75, 0.5, 0.75, 0.5, 1.0, 0.4, 1.0, 0.4, 0.75, 0.4, 0.75, 0.4, 1.0, 0.3, 1.0, 0.3, 0.75, 0.3, 0.75, 0.3, 1.0, 0.2, 1.0, 0.2, 0.75, 0.1872, 0.3364, 0.1484, 0.283, 0.1484, 0.283, 0.1872, 0.3364, 0.2, 0.75, 0.2, 1.0, 0.1, 1.0, 0.1, 0.75, 0.1, 0.75, 0.1, 1.0, -7.451e-08, 1.0, -7.451e-08, 0.75, 0.75, 0.49, 0.8911, 0.4442, 0.9783, 0.3242, 0.9783, 0.1758, 0.8911, 0.05584, 0.75, 0.01, 0.6089, 0.05584, 0.5217, 0.1758, 0.5217, 0.3242, 0.6089, 0.4442, 0.25, 0.3569, 0.3128, 0.3364, 0.3911, 0.4442, 0.25, 0.49, 0.3128, 0.3364, 0.3516, 0.283, 0.4783, 0.3242, 0.3911, 0.4442, 0.3516, 0.283, 0.3516, 0.217, 0.4783, 0.1758, 0.4783, 0.3242, 0.3516, 0.217, 0.3128, 0.1636, 0.3911, 0.05584, 0.4783, 0.1758, 0.3128, 0.1636, 0.25, 0.1431, 0.25, 0.01, 0.3911, 0.05584, 0.25, 0.1431, 0.1872, 0.1636, 0.1089, 0.05584, 0.25, 0.01, 0.1872, 0.1636, 0.1484, 0.217, 0.02175, 0.1758, 0.1089, 0.05584, 0.1484, 0.217, 0.1484, 0.283, 0.02175, 0.3242, 0.02175, 0.1758, 0.1484, 0.283, 0.1872, 0.3364, 0.1089, 0.4442, 0.02175, 0.3242, 0.1872, 0.3364, 0.25, 0.3569, 0.25, 0.49, 0.1089, 0.4442, 0.1872, 0.1636, 0.25, 0.1431, 0.25, 0.1431, 0.1872, 0.1636, 0.3516, 0.217, 0.3516, 0.283, 0.3516, 0.283, 0.3516, 0.217, 0.25, 0.3569, 0.1872, 0.3364, 0.1872, 0.3364, 0.25, 0.3569, 0.1484, 0.217, 0.1872, 0.1636, 0.1872, 0.1636, 0.1484, 0.217, 0.3128, 0.1636, 0.3516, 0.217, 0.3516, 0.217, 0.3128, 0.1636, 0.3128, 0.3364, 0.25, 0.3569, 0.25, 0.3569, 0.3128, 0.3364, 0.1484, 0.283, 0.1484, 0.217, 0.1484, 0.217, 0.1484, 0.283, 0.25, 0.1431, 0.3128, 0.1636, 0.3128, 0.1636, 0.25, 0.1431, 0.3516, 0.283, 0.3128, 0.3364, 0.3128, 0.3364, 0.3516, 0.283, 0.3128, 0.3364, 0.25, 0.3569, 0.1872, 0.3364, 0.1484, 0.283, 0.1484, 0.217, 0.1872, 0.1636, 0.25, 0.1431, 0.3128, 0.1636, 0.3516, 0.217, 0.3516, 0.283, 0.5, 0.5, 0.5, 0.75, 0.5, 0.75, 0.5, 0.5, 0.1, 0.75, -7.451e-08, 0.75, -7.451e-08, 0.75, 0.1, 0.75, 0.6089, 0.4442, 0.5217, 0.3242, 0.5217, 0.3242, 0.6089, 0.4442, 0.4, 0.75, 0.3, 0.75, 0.3, 0.75, 0.4, 0.75, 0.75, 0.49, 0.6089, 0.4442, 0.6089, 0.4442, 0.75, 0.49, 0.6, 0.5, 0.6, 0.75, 0.5, 0.75, 0.5, 0.5, 0.7, 0.5, 0.7, 0.75, 0.6, 0.75, 0.6, 0.5, 0.8, 0.5, 0.8, 0.75, 0.7, 0.75, 0.7, 0.5, 0.9, 0.5, 0.9, 0.75, 0.8, 0.75, 0.8, 0.5, 1.0, 0.5, 1.0, 0.75, 0.9, 0.75, 0.9, 0.5, 0.1, 0.5, 0.1, 0.75, -7.451e-08, 0.75, -7.451e-08, 0.5, 0.2, 0.5, 0.2, 0.75, 0.1, 0.75, 0.1, 0.5, 0.3, 0.5, 0.3, 0.75, 0.2, 0.75, 0.2, 0.5, 0.4, 0.5, 0.4, 0.75, 0.3, 0.75, 0.3, 0.5, 0.5, 0.5, 0.5, 0.75, 0.4, 0.75, 0.4, 0.5, 0.5217, 0.3242, 0.5217, 0.1758, 0.5217, 0.1758, 0.5217, 0.3242, 1.0, 0.75, 1.0, 0.5, 1.0, 0.5, 1.0, 0.75, 0.5, 0.75, 0.4, 0.75, 0.4, 0.75, 0.5, 0.75, 0.5217, 0.1758, 0.6089, 0.05584, 0.6089, 0.05584, 0.5217, 0.1758, 0.6089, 0.05584, 0.75, 0.01, 0.75, 0.01, 0.6089, 0.05584, 0.2, 0.75, 0.1, 0.75, 0.1, 0.75, 0.2, 0.75, 0.3, 0.75, 0.2, 0.75, 0.2, 0.75, 0.3, 0.75, 0.0, 0.0, 0.0, 0.0, 0.0, 0.0, 0.0, 0.0, 0.6099, 0.5, 0.5122, 0.5, 0.5121, 0.7368, 0.5, 0.75, 0.5, 0.75, 0.5, 0.75, 0.4739, 0.75, 0.4322, 0.75, 0.375, 0.75, 0.375, 0.75, 0.375, 0.75, 0.375, 0.5, 0.375, 0.5, 0.375, 0.5, 0.4322, 0.5, 0.4739, 0.5, 0.5, 0.5, 0.625, 0.5, 0.625, 0.5, 0.625, 0.5, 0.6099, 0.5, 0.6358, 0.5, 0.6556, 0.5, 0.6824, 0.5, 0.75, 0.5, 0.75, 0.5, 0.6761, 0.5, 0.6466, 0.5, 0.625, 0.5, 0.625, 0.5, 0.6466, 0.5, 0.6761, 0.5, 0.75, 0.5, 0.75, 0.5, 0.6824, 0.5, 0.6556, 0.5, 0.6358, 0.5, 0.6129, 0.7368, 0.5121, 0.7368, 0.5122, 0.5, 0.6099, 0.5, 0.6099, 0.5, 0.6132, 0.7779, 0.6132, 0.7576, 0.625, 0.75, 0.625, 0.7716, 0.6132, 0.7576, 0.5118, 0.7576, 0.5, 0.75, 0.625, 0.75, 0.5118, 0.8056, 0.5118, 0.875, 0.5, 0.875, 0.5, 0.8011, 0.6824, 0.5, 0.6556, 0.5, 0.6358, 0.5, 0.6358, 0.5, 0.6556, 0.5, 0.6824, 0.5, 0.75, 0.5, 0.75, 0.5, 0.0, 0.0, 0.0, 0.0, 0.0, 0.0, 0.0, 0.0, 0.0, 0.0, 0.0, 0.0, 0.0, 0.0, 0.0, 0.0, 0.4322, 0.4489, 0.4739, 0.4489, 0.5, 0.4489, 0.5, 0.4784, 0.5, 0.5, 0.4739, 0.5, 0.4322, 0.5, 0.4322, 0.4784, 0.4322, 0.75, 0.4739, 0.75, 0.4739, 0.7716, 0.4322, 0.7716, 0.375, 0.75, 0.4322, 0.75, 0.4322, 0.7716, 0.375, 0.7716, 0.5118, 0.7576, 0.5118, 0.7779, 0.5, 0.7716, 0.5, 0.75, 0.6132, 0.8056, 0.6132, 0.7779, 0.625, 0.7716, 0.625, 0.8011, 0.75, 0.5, 0.6761, 0.5, 0.6466, 0.5, 0.625, 0.5, 0.625, 0.5, 0.6466, 0.5, 0.6761, 0.5, 0.75, 0.5, 0.5, 0.375, 0.625, 0.375, 0.625, 0.4489, 0.625, 0.4784, 0.625, 0.5, 0.5, 0.5, 0.5, 0.4784, 0.5, 0.4489, 0.5, 0.7637, 0.5, 0.7829, 0.5, 0.7716, 0.5, 0.75, 0.5, 0.8092, 0.5, 0.7829, 0.5, 0.7716, 0.5, 0.8011, 0.5118, 0.7576, 0.6132, 0.7576, 0.6132, 0.7779, 0.6132, 0.8056, 0.6132, 0.875, 0.5118, 0.875, 0.5118, 0.8056, 0.5118, 0.7779, 0.4739, 0.75, 0.5, 0.75, 0.5, 0.7716, 0.4739, 0.7716, 0.3239, 0.75, 0.3534, 0.75, 0.3534, 0.75, 0.3239, 0.75, 0.375, 0.5, 0.3534, 0.5, 0.3534, 0.5, 0.375, 0.5, 0.375, 0.5, 0.3534, 0.5, 0.3534, 0.5, 0.375, 0.5, 0.3239, 0.5, 0.3534, 0.5, 0.3534, 0.75, 0.3239, 0.75, 0.3239, 0.75, 0.3534, 0.75, 0.3534, 0.75, 0.3239, 0.75, 0.5121, 0.7368, 0.6129, 0.7368, 0.6099, 0.5, 0.625, 0.5, 0.625, 0.75, 0.5, 0.75, 0.5, 0.7637, 0.5, 0.7637, 0.5, 0.75, 0.5, 0.75, 0.3534, 0.75, 0.375, 0.75, 0.375, 0.75, 0.3534, 0.75, 0.25, 0.75, 0.3239, 0.75, 0.3239, 0.75, 0.25, 0.75, 0.25, 0.5, 0.3239, 0.5, 0.3239, 0.75, 0.25, 0.75, 0.25, 0.75, 0.3239, 0.75, 0.3239, 0.75, 0.25, 0.75, 0.5, 0.875, 0.5, 0.8092, 0.5, 0.8011, 0.5, 0.875, 0.4322, 0.375, 0.4739, 0.375, 0.5, 0.375, 0.5, 0.4489, 0.4739, 0.4489, 0.4322, 0.4489, 0.4322, 0.4784, 0.4322, 0.5, 0.375, 0.5, 0.375, 0.4784, 0.375, 0.4489, 0.375, 0.375, 0.6132, 0.875, 0.6132, 0.8056, 0.625, 0.8011, 0.625, 0.875, 0.5118, 0.7779, 0.5118, 0.8056, 0.5, 0.8011, 0.5, 0.7716, 0.5, 0.875, 0.5, 0.8092, 0.5, 0.7829, 0.5, 0.7637, 0.5, 0.7637, 0.5, 0.875, 0.5, 0.7829, 0.5, 0.8092, 0.5, 0.8011, 0.5, 0.7716, 0.4322, 0.7716, 0.4739, 0.7716, 0.5, 0.7716, 0.5, 0.8011, 0.375, 0.8011, 0.375, 0.7716, 0.3534, 0.5, 0.3239, 0.5, 0.3239, 0.5, 0.3534, 0.5, 0.3534, 0.5, 0.3239, 0.5, 0.3239, 0.5, 0.3534, 0.5, 0.5, 0.7829, 0.5, 0.8092, 0.5, 0.875, 0.5, 0.875, 0.5, 0.8092, 0.5, 0.7829, 0.5, 0.7637, 0.5, 0.7637, 0.3534, 0.5, 0.3534, 0.75, 0.375, 0.75, 0.375, 0.5, 0.6466, 0.5, 0.625, 0.5, 0.625, 0.75, 0.6466, 0.75, 0.6761, 0.75, 0.75, 0.75, 0.75, 0.5, 0.6761, 0.5, 0.3239, 0.5, 0.3239, 0.5, 0.25, 0.5, 0.25, 0.5, 0.3239, 0.5, 0.3239, 0.5, 0.25, 0.5, 0.25, 0.5, 0.3534, 0.75, 0.3534, 0.75, 0.375, 0.75, 0.375, 0.75, 0.375, 0.8011, 0.375, 0.875, 0.5, 0.875, 0.5, 0.8011, 0.5, 0.7829, 0.5, 0.7716, 0.5, 0.75, 0.5, 0.7637, 0.5, 0.8092, 0.5, 0.8011, 0.5, 0.875, 0.5, 0.875, 0.5, 0.7637, 0.5, 0.75, 0.5, 0.75, 0.5, 0.7637, 0.5, 0.7637, 0.5, 0.7637, 0.5, 0.7637, 0.5, 0.7637, 0.5, 0.7637, 0.5, 0.7637, 0.5, 0.7829, 0.5, 0.7637, 0.5, 0.7637, 0.5, 0.7637, 0.5, 0.875, 0.5, 0.875, 0.5, 0.8092, 1.0, 0.75, 0.9, 0.75, 0.9, 1.0, 1.0, 1.0, 0.9, 0.75, 0.8, 0.75, 0.8, 1.0, 0.9, 1.0, 0.8, 0.75, 0.7, 0.75, 0.7, 1.0, 0.8, 1.0, 0.7, 0.75, 0.6, 0.75, 0.6, 1.0, 0.7, 1.0, 0.6, 0.75, 0.5, 0.75, 0.5, 1.0, 0.6, 1.0, 0.5, 0.75, 0.4, 0.75, 0.4, 1.0, 0.5, 1.0, 0.4, 0.75, 0.3, 0.75, 0.3, 1.0, 0.4, 1.0, 0.3, 0.75, 0.2, 0.75, 0.2, 1.0, 0.3, 1.0, 0.1872, 0.3364, 0.1872, 0.3364, 0.1484, 0.283, 0.1484, 0.283, 0.2, 0.75, 0.1, 0.75, 0.1, 1.0, 0.2, 1.0, 0.1, 0.75, -7.451e-08, 0.75, -7.451e-08, 1.0, 0.1, 1.0, 0.75, 0.49, 0.6089, 0.4442, 0.5217, 0.3242, 0.5217, 0.1758, 0.6089, 0.05584, 0.75, 0.01, 0.8911, 0.05584, 0.9783, 0.1758, 0.9783, 0.3242, 0.8911, 0.4442, 0.25, 0.3569, 0.25, 0.49, 0.3911, 0.4442, 0.3128, 0.3364, 0.3128, 0.3364, 0.3911, 0.4442, 0.4783, 0.3242, 0.3516, 0.283, 0.3516, 0.283, 0.4783, 0.3242, 0.4783, 0.1758, 0.3516, 0.217, 0.3516, 0.217, 0.4783, 0.1758, 0.3911, 0.05584, 0.3128, 0.1636, 0.3128, 0.1636, 0.3911, 0.05584, 0.25, 0.01, 0.25, 0.1431, 0.25, 0.1431, 0.25, 0.01, 0.1089, 0.05584, 0.1872, 0.1636, 0.1872, 0.1636, 0.1089, 0.05584, 0.02175, 0.1758, 0.1484, 0.217, 0.1484, 0.217, 0.02175, 0.1758, 0.02175, 0.3242, 0.1484, 0.283, 0.1484, 0.283, 0.02175, 0.3242, 0.1089, 0.4442, 0.1872, 0.3364, 0.1872, 0.3364, 0.1089, 0.4442, 0.25, 0.49, 0.25, 0.3569, 0.1872, 0.1636, 0.1872, 0.1636, 0.25, 0.1431, 0.25, 0.1431, 0.3516, 0.217, 0.3516, 0.217, 0.3516, 0.283, 0.3516, 0.283, 0.25, 0.3569, 0.25, 0.3569, 0.1872, 0.3364, 0.1872, 0.3364, 0.1484, 0.217, 0.1484, 0.217, 0.1872, 0.1636, 0.1872, 0.1636, 0.3128, 0.1636, 0.3128, 0.1636, 0.3516, 0.217, 0.3516, 0.217, 0.3128, 0.3364, 0.3128, 0.3364, 0.25, 0.3569, 0.25, 0.3569, 0.1484, 0.283, 0.1484, 0.283, 0.1484, 0.217, 0.1484, 0.217, 0.25, 0.1431, 0.25, 0.1431, 0.3128, 0.1636, 0.3128, 0.1636, 0.3516, 0.283, 0.3516, 0.283, 0.3128, 0.3364, 0.3128, 0.3364, 0.3128, 0.3364, 0.3516, 0.283, 0.3516, 0.217, 0.3128, 0.1636, 0.25, 0.1431, 0.1872, 0.1636, 0.1484, 0.217, 0.1484, 0.283, 0.1872, 0.3364, 0.25, 0.3569, 0.5, 0.5, 0.5, 0.5, 0.5, 0.75, 0.5, 0.75, 0.1, 0.75, 0.1, 0.75, -7.451e-08, 0.75, -7.451e-08, 0.75, 0.6089, 0.4442, 0.6089, 0.4442, 0.5217, 0.3242, 0.5217, 0.3242, 0.4, 0.75, 0.4, 0.75, 0.3, 0.75, 0.3, 0.75, 0.75, 0.49, 0.75, 0.49, 0.6089, 0.4442, 0.6089, 0.4442, 0.6, 0.5, 0.5, 0.5, 0.5, 0.75, 0.6, 0.75, 0.7, 0.5, 0.6, 0.5, 0.6, 0.75, 0.7, 0.75, 0.8, 0.5, 0.7, 0.5, 0.7, 0.75, 0.8, 0.75, 0.9, 0.5, 0.8, 0.5, 0.8, 0.75, 0.9, 0.75, 1.0, 0.5, 0.9, 0.5, 0.9, 0.75, 1.0, 0.75, 0.1, 0.5, -7.451e-08, 0.5, -7.451e-08, 0.75, 0.1, 0.75, 0.2, 0.5, 0.1, 0.5, 0.1, 0.75, 0.2, 0.75, 0.3, 0.5, 0.2, 0.5, 0.2, 0.75, 0.3, 0.75, 0.4, 0.5, 0.3, 0.5, 0.3, 0.75, 0.4, 0.75, 0.5, 0.5, 0.4, 0.5, 0.4, 0.75, 0.5, 0.75, 0.5217, 0.3242, 0.5217, 0.3242, 0.5217, 0.1758, 0.5217, 0.1758, 1.0, 0.75, 1.0, 0.75, 1.0, 0.5, 1.0, 0.5, 0.5, 0.75, 0.5, 0.75, 0.4, 0.75, 0.4, 0.75, 0.5217, 0.1758, 0.5217, 0.1758, 0.6089, 0.05584, 0.6089, 0.05584, 0.6089, 0.05584, 0.6089, 0.05584, 0.75, 0.01, 0.75, 0.01, 0.2, 0.75, 0.2, 0.75, 0.1, 0.75, 0.1, 0.75, 0.3, 0.75, 0.3, 0.75, 0.2, 0.75, 0.2, 0.75, 1.0, 0.75, 0.9, 0.75, 0.9, 1.0, 1.0, 1.0, 0.9, 0.75, 0.8, 0.75, 0.8, 1.0, 0.9, 1.0, 0.8, 0.75, 0.7, 0.75, 0.7, 1.0, 0.8, 1.0, 0.7, 0.75, 0.6, 0.75, 0.6, 1.0, 0.7, 1.0, 0.6, 0.75, 0.5, 0.75, 0.5, 1.0, 0.6, 1.0, 0.5, 0.75, 0.4, 0.75, 0.4, 1.0, 0.5, 1.0, 0.4, 0.75, 0.3, 0.75, 0.3, 1.0, 0.4, 1.0, 0.3, 0.75, 0.2, 0.75, 0.2, 1.0, 0.3, 1.0, 0.1872, 0.3364, 0.1872, 0.3364, 0.1484, 0.283, 0.1484, 0.283, 0.2, 0.75, 0.1, 0.75, 0.1, 1.0, 0.2, 1.0, 0.1, 0.75, -7.451e-08, 0.75, -7.451e-08, 1.0, 0.1, 1.0, 0.75, 0.49, 0.6089, 0.4442, 0.5217, 0.3242, 0.5217, 0.1758, 0.6089, 0.05584, 0.75, 0.01, 0.8911, 0.05584, 0.9783, 0.1758, 0.9783, 0.3242, 0.8911, 0.4442, 0.25, 0.3569, 0.25, 0.49, 0.3911, 0.4442, 0.3128, 0.3364, 0.3128, 0.3364, 0.3911, 0.4442, 0.4783, 0.3242, 0.3516, 0.283, 0.3516, 0.283, 0.4783, 0.3242, 0.4783, 0.1758, 0.3516, 0.217, 0.3516, 0.217, 0.4783, 0.1758, 0.3911, 0.05584, 0.3128, 0.1636, 0.3128, 0.1636, 0.3911, 0.05584, 0.25, 0.01, 0.25, 0.1431, 0.25, 0.1431, 0.25, 0.01, 0.1089, 0.05584, 0.1872, 0.1636, 0.1872, 0.1636, 0.1089, 0.05584, 0.02175, 0.1758, 0.1484, 0.217, 0.1484, 0.217, 0.02175, 0.1758, 0.02175, 0.3242, 0.1484, 0.283, 0.1484, 0.283, 0.02175, 0.3242, 0.1089, 0.4442, 0.1872, 0.3364, 0.1872, 0.3364, 0.1089, 0.4442, 0.25, 0.49, 0.25, 0.3569, 0.1872, 0.1636, 0.1872, 0.1636, 0.25, 0.1431, 0.25, 0.1431, 0.3516, 0.217, 0.3516, 0.217, 0.3516, 0.283, 0.3516, 0.283, 0.25, 0.3569, 0.25, 0.3569, 0.1872, 0.3364, 0.1872, 0.3364, 0.1484, 0.217, 0.1484, 0.217, 0.1872, 0.1636, 0.1872, 0.1636, 0.3128, 0.1636, 0.3128, 0.1636, 0.3516, 0.217, 0.3516, 0.217, 0.3128, 0.3364, 0.3128, 0.3364, 0.25, 0.3569, 0.25, 0.3569, 0.1484, 0.283, 0.1484, 0.283, 0.1484, 0.217, 0.1484, 0.217, 0.25, 0.1431, 0.25, 0.1431, 0.3128, 0.1636, 0.3128, 0.1636, 0.3516, 0.283, 0.3516, 0.283, 0.3128, 0.3364, 0.3128, 0.3364, 0.3128, 0.3364, 0.3516, 0.283, 0.3516, 0.217, 0.3128, 0.1636, 0.25, 0.1431, 0.1872, 0.1636, 0.1484, 0.217, 0.1484, 0.283, 0.1872, 0.3364, 0.25, 0.3569, 0.5, 0.5, 0.5, 0.5, 0.5, 0.75, 0.5, 0.75, 0.1, 0.75, 0.1, 0.75, -7.451e-08, 0.75, -7.451e-08, 0.75, 0.6089, 0.4442, 0.6089, 0.4442, 0.5217, 0.3242, 0.5217, 0.3242, 0.4, 0.75, 0.4, 0.75, 0.3, 0.75, 0.3, 0.75, 0.75, 0.49, 0.75, 0.49, 0.6089, 0.4442, 0.6089, 0.4442, 0.6, 0.5, 0.5, 0.5, 0.5, 0.75, 0.6, 0.75, 0.7, 0.5, 0.6, 0.5, 0.6, 0.75, 0.7, 0.75, 0.8, 0.5, 0.7, 0.5, 0.7, 0.75, 0.8, 0.75, 0.9, 0.5, 0.8, 0.5, 0.8, 0.75, 0.9, 0.75, 1.0, 0.5, 0.9, 0.5, 0.9, 0.75, 1.0, 0.75, 0.1, 0.5, -7.451e-08, 0.5, -7.451e-08, 0.75, 0.1, 0.75, 0.2, 0.5, 0.1, 0.5, 0.1, 0.75, 0.2, 0.75, 0.3, 0.5, 0.2, 0.5, 0.2, 0.75, 0.3, 0.75, 0.4, 0.5, 0.3, 0.5, 0.3, 0.75, 0.4, 0.75, 0.5, 0.5, 0.4, 0.5, 0.4, 0.75, 0.5, 0.75, 0.5217, 0.3242, 0.5217, 0.3242, 0.5217, 0.1758, 0.5217, 0.1758, 1.0, 0.75, 1.0, 0.75, 1.0, 0.5, 1.0, 0.5, 0.5, 0.75, 0.5, 0.75, 0.4, 0.75, 0.4, 0.75, 0.5217, 0.1758, 0.5217, 0.1758, 0.6089, 0.05584, 0.6089, 0.05584, 0.6089, 0.05584, 0.6089, 0.05584, 0.75, 0.01, 0.75, 0.01, 0.2, 0.75, 0.2, 0.75, 0.1, 0.75, 0.1, 0.75, 0.3, 0.75, 0.3, 0.75, 0.2, 0.75, 0.2, 0.75, 0.6099, 0.5, 0.6099, 0.5, 0.625, 0.5, 0.625, 0.5, 0.625, 0.5, 0.5, 0.5, 0.4739, 0.5, 0.4322, 0.5, 0.375, 0.5, 0.375, 0.5, 0.375, 0.5, 0.375, 0.75, 0.375, 0.75, 0.375, 0.75, 0.4322, 0.75, 0.4739, 0.75, 0.5, 0.75, 0.5, 0.75, 0.5, 0.75, 0.5121, 0.7368, 0.5122, 0.5, 0.6358, 0.5, 0.6358, 0.5, 0.6556, 0.5, 0.6824, 0.5, 0.75, 0.5, 0.75, 0.5, 0.6761, 0.5, 0.6466, 0.5, 0.625, 0.5, 0.625, 0.5, 0.6466, 0.5, 0.6761, 0.5, 0.75, 0.5, 0.75, 0.5, 0.6824, 0.5, 0.6556, 0.5, 0.6129, 0.7368, 0.6099, 0.5, 0.6099, 0.5, 0.5122, 0.5, 0.5121, 0.7368, 0.6132, 0.7779, 0.625, 0.7716, 0.625, 0.75, 0.6132, 0.7576, 0.6132, 0.7576, 0.625, 0.75, 0.5, 0.75, 0.5118, 0.7576, 0.5118, 0.8056, 0.5, 0.8011, 0.5, 0.875, 0.5118, 0.875, 0.6824, 0.5, 0.75, 0.5, 0.75, 0.5, 0.6824, 0.5, 0.6556, 0.5, 0.6358, 0.5, 0.6358, 0.5, 0.6556, 0.5, 0.4322, 0.4489, 0.4322, 0.4784, 0.4322, 0.5, 0.4739, 0.5, 0.5, 0.5, 0.5, 0.4784, 0.5, 0.4489, 0.4739, 0.4489, 0.4322, 0.75, 0.4322, 0.7716, 0.4739, 0.7716, 0.4739, 0.75, 0.375, 0.75, 0.375, 0.7716, 0.4322, 0.7716, 0.4322, 0.75, 0.5118, 0.7576, 0.5, 0.75, 0.5, 0.7716, 0.5118, 0.7779, 0.6132, 0.8056, 0.625, 0.8011, 0.625, 0.7716, 0.6132, 0.7779, 0.75, 0.5, 0.75, 0.5, 0.6761, 0.5, 0.6466, 0.5, 0.625, 0.5, 0.625, 0.5, 0.6466, 0.5, 0.6761, 0.5, 0.5, 0.375, 0.5, 0.4489, 0.5, 0.4784, 0.5, 0.5, 0.625, 0.5, 0.625, 0.4784, 0.625, 0.4489, 0.625, 0.375, 0.5, 0.7637, 0.5, 0.75, 0.5, 0.7716, 0.5, 0.7829, 0.5, 0.8092, 0.5, 0.8011, 0.5, 0.7716, 0.5, 0.7829, 0.5118, 0.7576, 0.5118, 0.7779, 0.5118, 0.8056, 0.5118, 0.875, 0.6132, 0.875, 0.6132, 0.8056, 0.6132, 0.7779, 0.6132, 0.7576, 0.4739, 0.75, 0.4739, 0.7716, 0.5, 0.7716, 0.5, 0.75, 0.3239, 0.75, 0.3239, 0.75, 0.3534, 0.75, 0.3534, 0.75, 0.375, 0.5, 0.375, 0.5, 0.3534, 0.5, 0.3534, 0.5, 0.375, 0.5, 0.375, 0.5, 0.3534, 0.5, 0.3534, 0.5, 0.3239, 0.5, 0.3239, 0.75, 0.3534, 0.75, 0.3534, 0.5, 0.3239, 0.75, 0.3239, 0.75, 0.3534, 0.75, 0.3534, 0.75, 0.5121, 0.7368, 0.5, 0.75, 0.625, 0.75, 0.625, 0.5, 0.6099, 0.5, 0.6129, 0.7368, 0.5, 0.7637, 0.5, 0.75, 0.5, 0.75, 0.5, 0.7637, 0.3534, 0.75, 0.3534, 0.75, 0.375, 0.75, 0.375, 0.75, 0.25, 0.75, 0.25, 0.75, 0.3239, 0.75, 0.3239, 0.75, 0.25, 0.5, 0.25, 0.75, 0.3239, 0.75, 0.3239, 0.5, 0.25, 0.75, 0.25, 0.75, 0.3239, 0.75, 0.3239, 0.75, 0.5, 0.875, 0.5, 0.875, 0.5, 0.8011, 0.5, 0.8092, 0.4322, 0.375, 0.375, 0.375, 0.375, 0.4489, 0.375, 0.4784, 0.375, 0.5, 0.4322, 0.5, 0.4322, 0.4784, 0.4322, 0.4489, 0.4739, 0.4489, 0.5, 0.4489, 0.5, 0.375, 0.4739, 0.375, 0.6132, 0.875, 0.625, 0.875, 0.625, 0.8011, 0.6132, 0.8056, 0.5118, 0.7779, 0.5, 0.7716, 0.5, 0.8011, 0.5118, 0.8056, 0.5, 0.875, 0.5, 0.875, 0.5, 0.7637, 0.5, 0.7637, 0.5, 0.7829, 0.5, 0.8092, 0.5, 0.7829, 0.5, 0.7716, 0.5, 0.8011, 0.5, 0.8092, 0.4322, 0.7716, 0.375, 0.7716, 0.375, 0.8011, 0.5, 0.8011, 0.5, 0.7716, 0.4739, 0.7716, 0.3534, 0.5, 0.3534, 0.5, 0.3239, 0.5, 0.3239, 0.5, 0.3534, 0.5, 0.3534, 0.5, 0.3239, 0.5, 0.3239, 0.5, 0.5, 0.7829, 0.5, 0.7637, 0.5, 0.7637, 0.5, 0.7829, 0.5, 0.8092, 0.5, 0.875, 0.5, 0.875, 0.5, 0.8092])
me_cube.materials.append(mat_paint)
me_cube.materials.append(mat_window)
me_cube.materials.append(mat_lights)
me_cube.materials.append(mat_tires)
me_cube.materials.append(mat_frontlights)
me_cube.use_mirror_vertex_groups = False
me_cube.update()

# ---- objects
ob_cube = bpy.data.objects.new('Cube', me_cube)
ob_point = bpy.data.objects.new('Point', light_point)
ob_point_001 = bpy.data.objects.new('Point.001', light_point_001)
ob_point_002 = bpy.data.objects.new('Point.002', light_point_002)

# ---- transforms, parenting, visibility, modifiers, constraints
ob_cube.location = (0.0, 0.0, 1.0)
ob_cube.lock_rotations_4d = False
ob_cube.empty_display_type = 'ARROWS'
ob_cube.lineart.crease_threshold = 0.0
ob_point.location = (1.713, -0.1712, 1.587)
ob_point_001.location = (-1.541, 0.3798, 1.574)
ob_point_002.location = (-0.05738, -2.26, 1.638)

# ---- collection membership
col_collection.objects.link(ob_cube)
col_collection.objects.link(ob_point)
col_collection.objects.link(ob_point_001)
col_collection.objects.link(ob_point_002)

# ---- scene / render settings (as saved in the file)
scene.frame_start = 1; scene.frame_end = 250; scene.frame_set(1)
scene.render.engine = 'BLENDER_EEVEE_NEXT'
scene.cycles.sampling_pattern = 'TABULATED_SOBOL'
scene.cycles.use_light_tree = False
scene.view_settings.view_transform = 'Filmic'
bpy.context.view_layer.update()

# ---- added for rendering (the .blend has no active camera): camera
cam_auto = bpy.data.cameras.new('AutoCamera')
cam_auto.lens = 50.0
cam_auto.sensor_width = 36.0
cam_auto.clip_end = 1000.0
ob_auto_camera = bpy.data.objects.new('AutoCamera', cam_auto)
scene.collection.objects.link(ob_auto_camera)
ob_auto_camera.location = (4.47957, -5.83103, 4.09085)
ob_auto_camera.rotation_euler = (1.09748, -7.21219e-08, 0.694738)
scene.camera = ob_auto_camera
bpy.context.view_layer.update()
